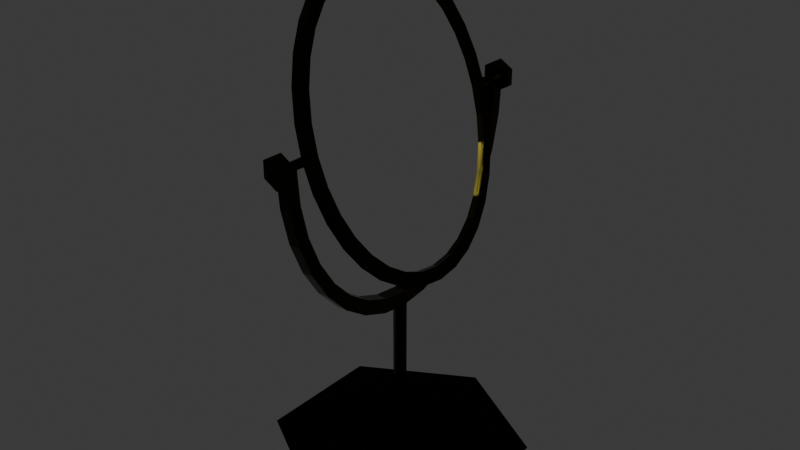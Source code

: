 # Source: mirror.blend  (saved by Blender 4.4.30; exported with 4.5.12 LTS)
import bpy
from mathutils import Matrix  # noqa: F401  (used for matrix-valued properties, if any)

bpy.ops.wm.read_factory_settings(use_empty=True)
scene = bpy.context.scene
scene.name = 'Scene'

# ---- collections
col_collection = bpy.data.collections.new('Collection'); scene.collection.children.link(col_collection)

# ---- materials (node trees are filled in below, after node groups)
mat_face = bpy.data.materials.new('Face')
mat_mirror = bpy.data.materials.new('Mirror')
mat_material_001 = bpy.data.materials.new('Material.001')

# ---- material node trees
mat_face.use_nodes = True; mat_face.node_tree.nodes.clear()
_N = mat_face.node_tree.nodes; _L = mat_face.node_tree.links
n0 = _N.new('ShaderNodeBsdfPrincipled'); n0.name = 'Principled BSDF'; n0.location = (10, 300)
n0.inputs[0].default_value = (0.02122, 0.01681, 0.002428, 1.0)
n0.inputs[1].default_value = 1.0
n0.inputs[2].default_value = 0.2
n1 = _N.new('ShaderNodeOutputMaterial'); n1.name = 'Material Output'; n1.location = (300, 300)
_L.new(n0.outputs[0], n1.inputs[0])
n1.is_active_output = True
mat_mirror.use_nodes = True; mat_mirror.node_tree.nodes.clear()
_N = mat_mirror.node_tree.nodes; _L = mat_mirror.node_tree.links
n0 = _N.new('ShaderNodeBsdfPrincipled'); n0.name = 'Principled BSDF'; n0.location = (10, 300)
n0.inputs[0].default_value = (1.0, 1.0, 1.0, 1.0)
n0.inputs[1].default_value = 1.0
n0.inputs[2].default_value = 0.0
n1 = _N.new('ShaderNodeOutputMaterial'); n1.name = 'Material Output'; n1.location = (300, 300)
_L.new(n0.outputs[0], n1.inputs[0])
n1.is_active_output = True
mat_material_001.use_nodes = True; mat_material_001.node_tree.nodes.clear()
_N = mat_material_001.node_tree.nodes; _L = mat_material_001.node_tree.links
n0 = _N.new('ShaderNodeBsdfPrincipled'); n0.name = 'Principled BSDF'; n0.location = (10, 300)
n0.inputs[0].default_value = (0.02122, 0.01681, 0.002428, 1.0)
n0.inputs[1].default_value = 1.0
n0.inputs[2].default_value = 0.2
n1 = _N.new('ShaderNodeOutputMaterial'); n1.name = 'Material Output'; n1.location = (300, 300)
_L.new(n0.outputs[0], n1.inputs[0])
n1.is_active_output = True

# ---- world
world_world = bpy.data.worlds.new('World'); scene.world = world_world
world_world.use_nodes = True; world_world.node_tree.nodes.clear()
_N = world_world.node_tree.nodes; _L = world_world.node_tree.links
n0 = _N.new('ShaderNodeOutputWorld'); n0.name = 'World Output'; n0.location = (300, 300)
n1 = _N.new('ShaderNodeBackground'); n1.name = 'Background'; n1.location = (10, 300)
n1.inputs[0].default_value = (0.05088, 0.05088, 0.05088, 1.0)
_L.new(n1.outputs[0], n0.inputs[0])
n0.is_active_output = True
world_world.color = (0.05088, 0.05088, 0.05088)
world_world.sun_shadow_jitter_overblur = 0.0

# ---- meshes
me_cylinder_001 = bpy.data.meshes.new('Cylinder.001')
me_cylinder_001.from_pydata([(0.03, 0.7392, 0.009171), (0.08405, 0.725, -0.1676), (0.136, 0.683, -0.3376), (0.1839, 0.6146, -0.4943), (0.2259, 0.5227, -0.6316), (0.2604, 0.4107, -0.7443), (0.286, 0.2829, -0.828), (0.3017, 0.1442, -0.8796), (0.307, 0.0, -0.897), (-0.247, 0.0, 0.9153), (-0.2417, 0.1442, 0.8979), (-0.226, 0.2829, 0.8464), (-0.2004, 0.4107, 0.7626), (-0.1659, 0.5227, 0.6499), (-0.1239, 0.6146, 0.5126), (-0.07602, 0.683, 0.356), (-0.02405, 0.725, 0.186), (-0.09748, 0.683, 0.3494), (-0.1454, 0.6146, 0.5061), (-0.2474, 0.2829, 0.8398), (-0.2685, 0.0, 0.9088), (0.2803, 0.1442, -0.8862), (0.2645, 0.2829, -0.8346), (0.1625, 0.6146, -0.5008), (0.1146, 0.683, -0.3442), (-0.04551, 0.725, 0.1794), (-0.1874, 0.5227, 0.6434), (-0.2218, 0.4107, 0.7561), (-0.2632, 0.1442, 0.8914), (0.2856, 0.0, -0.9036), (0.2389, 0.4107, -0.7508), (0.2044, 0.5227, -0.6382), (0.008544, 0.7392, 0.002612), (0.06259, 0.725, -0.1742), (-0.03, 0.8112, -0.009171), (0.02931, 0.7956, -0.2032), (0.08931, 0.7956, -0.1848), (0.03, 0.8112, 0.009171), (0.08634, 0.7494, -0.3897), (0.1463, 0.7494, -0.3714), (0.1389, 0.6745, -0.5616), (0.1989, 0.6745, -0.5433), (0.185, 0.5736, -0.7123), (0.245, 0.5736, -0.6939), (0.2228, 0.4507, -0.8359), (0.2828, 0.4507, -0.8176), (0.2509, 0.3104, -0.9278), (0.3109, 0.3104, -0.9095), (0.2682, 0.1582, -0.9844), (0.3282, 0.1582, -0.9661), (0.274, 0.0, -1.004), (0.334, 0.0, -0.9852), (-0.334, 0.0, 0.9852), (-0.274, 0.0, 1.004), (-0.3282, 0.1582, 0.9661), (-0.2682, 0.1582, 0.9844), (-0.3109, 0.3104, 0.9095), (-0.2509, 0.3104, 0.9278), (-0.2828, 0.4507, 0.8176), (-0.2228, 0.4507, 0.8359), (-0.245, 0.5736, 0.6939), (-0.185, 0.5736, 0.7123), (-0.1989, 0.6745, 0.5433), (-0.1389, 0.6745, 0.5616), (-0.1463, 0.7494, 0.3714), (-0.08634, 0.7494, 0.3897), (-0.08931, 0.7956, 0.1848), (-0.02931, 0.7956, 0.2032), (0.2228, 0.4507, -0.8359), (0.185, 0.5736, -0.7123), (0.2828, 0.4507, -0.8176), (0.245, 0.5736, -0.6939), (0.185, 0.5736, -0.7123), (0.245, 0.5736, -0.6939), (0.1389, 0.6745, -0.5616), (0.1989, 0.6745, -0.5433), (0.02753, 0.9946, -0.01413), (0.02753, 0.7788, -0.01413), (0.009472, 0.9946, -0.02946), (0.009472, 0.7788, -0.02946), (-0.01413, 0.9946, -0.02753), (-0.01413, 0.7788, -0.02753), (0.03, -0.7392, 0.009171), (0.08405, -0.725, -0.1676), (0.136, -0.683, -0.3376), (0.1839, -0.6146, -0.4943), (0.2259, -0.5227, -0.6316), (0.2604, -0.4107, -0.7443), (0.286, -0.2829, -0.828), (0.3017, -0.1442, -0.8796), (-0.2417, -0.1442, 0.8979), (-0.226, -0.2829, 0.8464), (-0.2004, -0.4107, 0.7626), (-0.1659, -0.5227, 0.6499), (-0.1239, -0.6146, 0.5126), (-0.07602, -0.683, 0.356), (-0.02405, -0.725, 0.186), (-0.09748, -0.683, 0.3494), (-0.1454, -0.6146, 0.5061), (-0.2474, -0.2829, 0.8398), (0.2803, -0.1442, -0.8862), (0.2645, -0.2829, -0.8346), (0.1625, -0.6146, -0.5008), (0.1146, -0.683, -0.3442), (-0.04551, -0.725, 0.1794), (-0.1874, -0.5227, 0.6434), (-0.2218, -0.4107, 0.7561), (-0.2632, -0.1442, 0.8914), (0.2389, -0.4107, -0.7508), (0.2044, -0.5227, -0.6382), (0.008544, -0.7392, 0.002612), (0.06259, -0.725, -0.1742), (-0.03, -0.8112, -0.009171), (0.02931, -0.7956, -0.2032), (0.08931, -0.7956, -0.1848), (0.03, -0.8112, 0.009171), (0.08634, -0.7494, -0.3897), (0.1463, -0.7494, -0.3714), (0.1389, -0.6745, -0.5616), (0.1989, -0.6745, -0.5433), (0.185, -0.5736, -0.7123), (0.245, -0.5736, -0.6939), (0.2228, -0.4507, -0.8359), (0.2828, -0.4507, -0.8176), (0.2509, -0.3104, -0.9278), (0.3109, -0.3104, -0.9095), (0.2682, -0.1582, -0.9844), (0.3282, -0.1582, -0.9661), (-0.3282, -0.1582, 0.9661), (-0.2682, -0.1582, 0.9844), (-0.3109, -0.3104, 0.9095), (-0.2509, -0.3104, 0.9278), (-0.2828, -0.4507, 0.8176), (-0.2228, -0.4507, 0.8359), (-0.245, -0.5736, 0.6939), (-0.185, -0.5736, 0.7123), (-0.1989, -0.6745, 0.5433), (-0.1389, -0.6745, 0.5616), (-0.1463, -0.7494, 0.3714), (-0.08634, -0.7494, 0.3897), (-0.08931, -0.7956, 0.1848), (-0.02931, -0.7956, 0.2032), (0.2228, -0.4507, -0.8359), (0.185, -0.5736, -0.7123), (0.2828, -0.4507, -0.8176), (0.245, -0.5736, -0.6939), (0.185, -0.5736, -0.7123), (0.245, -0.5736, -0.6939), (0.1389, -0.6745, -0.5616), (0.1989, -0.6745, -0.5433), (0.02753, -0.9946, -0.01413), (0.02753, -0.7788, -0.01413), (0.009472, -0.9946, -0.02946), (0.009472, -0.7788, -0.02946), (-0.01413, -0.9946, -0.02753), (-0.01413, -0.7788, -0.02753)], [], [(14, 13, 26, 18), (12, 11, 19, 27), (11, 10, 28, 19), (1, 0, 32, 33), (5, 4, 31, 30), (13, 12, 27, 26), (0, 16, 25, 32), (3, 2, 24, 23), (16, 15, 17, 25), (2, 1, 33, 24), (8, 7, 21, 29), (15, 14, 18, 17), (0, 1, 36, 37), (1, 2, 39, 36), (2, 3, 41, 39), (3, 4, 43, 41), (4, 5, 70, 43), (5, 6, 47, 70), (6, 7, 49, 47), (7, 8, 51, 49), (9, 10, 55, 53), (10, 11, 57, 55), (69, 44, 45, 71), (11, 12, 59, 57), (68, 46, 47, 70), (12, 13, 61, 59), (46, 48, 49, 47), (13, 14, 63, 61), (48, 50, 51, 49), (14, 15, 65, 63), (34, 66, 64, 62, 60, 58, 56, 54, 52, 50, 48, 46, 68, 42, 40, 38, 35), (15, 16, 67, 65), (16, 0, 37, 67), (7, 6, 22, 21), (44, 69, 42, 68), (71, 45, 70, 43), (45, 44, 68, 70), (69, 71, 43, 42), (72, 74, 75, 73), (72, 73, 71, 69), (74, 72, 69, 40), (75, 74, 40, 41), (73, 75, 41, 71), (39, 38, 74, 75), (35, 38, 39, 36), (34, 35, 36, 37), (66, 34, 37, 67), (64, 66, 67, 65), (62, 64, 65, 63), (60, 62, 63, 61), (58, 60, 61, 59), (56, 58, 59, 57), (54, 56, 57, 55), (52, 54, 55, 53), (6, 5, 30, 22), (4, 3, 23, 31), (10, 9, 20, 28), (76, 77, 79, 78), (78, 79, 81, 80), (94, 98, 105, 93), (92, 106, 99, 91), (91, 99, 107, 90), (83, 111, 110, 82), (87, 108, 109, 86), (93, 105, 106, 92), (82, 110, 104, 96), (85, 102, 103, 84), (96, 104, 97, 95), (84, 103, 111, 83), (8, 29, 100, 89), (95, 97, 98, 94), (82, 115, 114, 83), (83, 114, 117, 84), (84, 117, 119, 85), (85, 119, 121, 86), (86, 121, 144, 87), (87, 144, 125, 88), (88, 125, 127, 89), (89, 127, 51, 8), (9, 53, 129, 90), (90, 129, 131, 91), (143, 145, 123, 122), (91, 131, 133, 92), (142, 144, 125, 124), (92, 133, 135, 93), (124, 125, 127, 126), (93, 135, 137, 94), (126, 127, 51, 50), (94, 137, 139, 95), (112, 113, 116, 118, 120, 142, 124, 126, 50, 52, 128, 130, 132, 134, 136, 138, 140), (95, 139, 141, 96), (96, 141, 115, 82), (89, 100, 101, 88), (122, 142, 120, 143), (145, 121, 144, 123), (123, 144, 142, 122), (143, 120, 121, 145), (146, 147, 149, 148), (146, 143, 145, 147), (148, 118, 143, 146), (149, 119, 118, 148), (147, 145, 119, 149), (117, 149, 148, 116), (113, 114, 117, 116), (112, 115, 114, 113), (140, 141, 115, 112), (138, 139, 141, 140), (136, 137, 139, 138), (134, 135, 137, 136), (132, 133, 135, 134), (130, 131, 133, 132), (128, 129, 131, 130), (52, 53, 129, 128), (88, 101, 108, 87), (86, 109, 102, 85), (90, 107, 20, 9), (150, 152, 153, 151), (152, 154, 155, 153), (111, 103, 102, 109, 108, 101, 100, 29, 21, 22, 30, 31, 23, 24, 33, 32, 25, 17, 18, 26, 27, 19, 28, 20, 107, 99, 106, 105, 98, 97, 104, 110)])
me_cylinder_001.polygons.foreach_set('material_index', [0, 0, 0, 0, 0, 0, 0, 0, 0, 0, 0, 0, 0, 0, 0, 0, 0, 0, 0, 0, 0, 0, 0, 0, 0, 0, 0, 0, 0, 0, 0, 0, 0, 0, 0, 0, 0, 0, 0, 0, 0, 0, 0, 0, 0, 0, 0, 0, 0, 0, 0, 0, 0, 0, 0, 0, 0, 0, 0, 0, 0, 0, 0, 0, 0, 0, 0, 0, 0, 0, 0, 0, 0, 0, 0, 0, 0, 0, 0, 0, 0, 0, 0, 0, 0, 0, 0, 0, 0, 0, 0, 0, 0, 0, 0, 0, 0, 0, 0, 0, 0, 0, 0, 0, 0, 0, 0, 0, 0, 0, 0, 0, 0, 0, 0, 0, 0, 0, 1])
_uv = me_cylinder_001.uv_layers.new(name='UVMap')
_uv.uv.foreach_set('vector', [0.4522, 0.5535, 0.4522, 0.5232, 0.4579, 0.5232, 0.4579, 0.5535, 0.4435, 0.7587, 0.4452, 0.7265, 0.4508, 0.7265, 0.4491, 0.7587, 0.4452, 0.7265, 0.4462, 0.6915, 0.4518, 0.6915, 0.4508, 0.7265, 0.4522, 0.7226, 0.4522, 0.6763, 0.4579, 0.6763, 0.4579, 0.7226, 0.4522, 0.8884, 0.4522, 0.8532, 0.4579, 0.8532, 0.4579, 0.8884, 0.4412, 0.787, 0.4435, 0.7587, 0.4491, 0.7587, 0.4468, 0.787, 0.4522, 0.6763, 0.4522, 0.6315, 0.4579, 0.6315, 0.4579, 0.6763, 0.4522, 0.8128, 0.4522, 0.7687, 0.4579, 0.7687, 0.4579, 0.8128, 0.4522, 0.6315, 0.4522, 0.5901, 0.4579, 0.5901, 0.4579, 0.6315, 0.4522, 0.7687, 0.4522, 0.7226, 0.4579, 0.7226, 0.4579, 0.7687, 0.4635, 0.6309, 0.4635, 0.5942, 0.4692, 0.5942, 0.4692, 0.6309, 0.4522, 0.5901, 0.4522, 0.5535, 0.4579, 0.5535, 0.4579, 0.5901, 0.0181, 0.2473, 0.0181, 0.2941, 1.829e-08, 0.2973, 1.807e-08, 0.2459, 0.0181, 0.2941, 0.02524, 0.3396, 0.007843, 0.3472, 1.829e-08, 0.2973, 0.02524, 0.3396, 0.03926, 0.3822, 0.02323, 0.3939, 0.007843, 0.3472, 0.03926, 0.3822, 0.05962, 0.4201, 0.04556, 0.4355, 0.02323, 0.3939, 0.05962, 0.4201, 0.08552, 0.4519, 0.07399, 0.4704, 0.04556, 0.4355, 0.08552, 0.4519, 0.116, 0.4764, 0.1074, 0.4973, 0.07399, 0.4704, 0.116, 0.4764, 0.1498, 0.4926, 0.1446, 0.5151, 0.1074, 0.4973, 0.1498, 0.4926, 0.1858, 0.5, 0.184, 0.5232, 0.1446, 0.5151, 0.2224, 0.0232, 0.1858, 0.02499, 0.184, 0.001968, 0.2242, 1.38e-08, 0.1858, 0.02499, 0.1498, 0.03588, 0.1446, 0.01391, 0.184, 0.001968, 0.485, 0.5232, 0.485, 0.5618, 0.4692, 0.5618, 0.4692, 0.5232, 0.1498, 0.03588, 0.116, 0.05544, 0.1074, 0.03538, 0.1446, 0.01391, 0.4412, 0.5232, 0.4412, 0.5612, 0.4253, 0.5612, 0.4253, 0.5232, 0.116, 0.05544, 0.08552, 0.08292, 0.07399, 0.06553, 0.1074, 0.03538, 0.4412, 0.5612, 0.4412, 0.6012, 0.4253, 0.6012, 0.4253, 0.5612, 0.08552, 0.08292, 0.05962, 0.1173, 0.04556, 0.1032, 0.07399, 0.06553, 0.4412, 0.6012, 0.4412, 0.6414, 0.4253, 0.6414, 0.4253, 0.6012, 0.05962, 0.1173, 0.03926, 0.1572, 0.02323, 0.147, 0.04556, 0.1032, 0.4082, 0.2459, 0.416, 0.1952, 0.4314, 0.147, 0.4537, 0.1032, 0.4821, 0.06553, 0.5156, 0.03538, 0.5527, 0.01391, 0.5921, 0.001968, 0.6323, 3.626e-08, 0.5921, 0.5232, 0.5527, 0.5151, 0.5156, 0.4973, 0.4821, 0.4704, 0.4537, 0.4355, 0.4314, 0.3939, 0.416, 0.3472, 0.4082, 0.2973, 0.03926, 0.1572, 0.02524, 0.2011, 0.007843, 0.1952, 0.02323, 0.147, 0.02524, 0.2011, 0.0181, 0.2473, 1.807e-08, 0.2459, 0.007843, 0.1952, 0.4635, 0.5942, 0.4635, 0.5579, 0.4692, 0.5579, 0.4692, 0.5942, 0.5545, 0.5232, 0.5545, 0.5232, 0.5545, 0.5232, 0.5545, 0.5232, 0.5545, 0.5232, 0.5545, 0.5232, 0.5545, 0.5232, 0.5545, 0.5232, 0.5545, 0.5232, 0.5545, 0.5232, 0.5545, 0.5232, 0.5545, 0.5232, 0.5545, 0.5232, 0.5545, 0.5232, 0.5545, 0.5232, 0.5545, 0.5232, 0.5228, 0.5564, 0.5228, 0.5232, 0.5387, 0.5232, 0.5387, 0.5564, 0.5545, 0.5232, 0.5545, 0.5232, 0.5545, 0.5232, 0.5545, 0.5232, 0.5545, 0.5232, 0.5545, 0.5232, 0.5545, 0.5232, 0.5545, 0.5232, 0.5545, 0.5232, 0.5545, 0.5232, 0.5545, 0.5232, 0.5545, 0.5232, 0.5545, 0.5232, 0.5545, 0.5232, 0.5545, 0.5232, 0.5545, 0.5232, 0.3937, 0.7926, 0.4095, 0.7926, 0.4095, 0.841, 0.3937, 0.841, 0.4095, 0.742, 0.4095, 0.7926, 0.3937, 0.7926, 0.3937, 0.742, 0.4095, 0.6912, 0.4095, 0.742, 0.3937, 0.742, 0.3937, 0.6912, 0.4095, 0.6421, 0.4095, 0.6912, 0.3937, 0.6912, 0.3937, 0.6421, 0.4095, 0.5966, 0.4095, 0.6421, 0.3937, 0.6421, 0.3937, 0.5966, 0.4095, 0.5564, 0.4095, 0.5966, 0.3937, 0.5966, 0.3937, 0.5564, 0.4095, 0.5232, 0.4095, 0.5564, 0.3937, 0.5564, 0.3937, 0.5232, 0.3903, 0.7816, 0.3877, 0.8127, 0.372, 0.8127, 0.3745, 0.7816, 0.3921, 0.7463, 0.3903, 0.7816, 0.3745, 0.7816, 0.3763, 0.7463, 0.3933, 0.7079, 0.3921, 0.7463, 0.3763, 0.7463, 0.3775, 0.7079, 0.3937, 0.6679, 0.3933, 0.7079, 0.3775, 0.7079, 0.3779, 0.6679, 0.4635, 0.5579, 0.4635, 0.5232, 0.4692, 0.5232, 0.4692, 0.5579, 0.4522, 0.8532, 0.4522, 0.8128, 0.4579, 0.8128, 0.4579, 0.8532, 0.4462, 0.6915, 0.4466, 0.6551, 0.4522, 0.6551, 0.4518, 0.6915, 0.5008, 0.5777, 0.5008, 0.5232, 0.5061, 0.5232, 0.5061, 0.5777, 0.5061, 0.5777, 0.5061, 0.5232, 0.5118, 0.5232, 0.5118, 0.5777, 0.4635, 0.5535, 0.4579, 0.5535, 0.4579, 0.5232, 0.4635, 0.5232, 0.4435, 0.5515, 0.4491, 0.5515, 0.4508, 0.5837, 0.4452, 0.5837, 0.4452, 0.5837, 0.4508, 0.5837, 0.4518, 0.6187, 0.4462, 0.6187, 0.4635, 0.7226, 0.4579, 0.7226, 0.4579, 0.6763, 0.4635, 0.6763, 0.4635, 0.8884, 0.4579, 0.8884, 0.4579, 0.8532, 0.4635, 0.8532, 0.4412, 0.5232, 0.4468, 0.5232, 0.4491, 0.5515, 0.4435, 0.5515, 0.4635, 0.6763, 0.4579, 0.6763, 0.4579, 0.6315, 0.4635, 0.6315, 0.4635, 0.8128, 0.4579, 0.8128, 0.4579, 0.7687, 0.4635, 0.7687, 0.4635, 0.6315, 0.4579, 0.6315, 0.4579, 0.5901, 0.4635, 0.5901, 0.4635, 0.7687, 0.4579, 0.7687, 0.4579, 0.7226, 0.4635, 0.7226, 0.4635, 0.6309, 0.4692, 0.6309, 0.4692, 0.6665, 0.4635, 0.6665, 0.4635, 0.5901, 0.4579, 0.5901, 0.4579, 0.5535, 0.4635, 0.5535, 0.3901, 0.2759, 0.4082, 0.2773, 0.4003, 0.328, 0.3829, 0.3221, 0.3829, 0.3221, 0.4003, 0.328, 0.3849, 0.3762, 0.3689, 0.366, 0.3689, 0.366, 0.3849, 0.3762, 0.3626, 0.42, 0.3485, 0.4059, 0.3485, 0.4059, 0.3626, 0.42, 0.3342, 0.4577, 0.3226, 0.4403, 0.3226, 0.4403, 0.3342, 0.4577, 0.3007, 0.4878, 0.2922, 0.4678, 0.2922, 0.4678, 0.3007, 0.4878, 0.2636, 0.5093, 0.2583, 0.4873, 0.2583, 0.4873, 0.2636, 0.5093, 0.2242, 0.5212, 0.2224, 0.4982, 0.2224, 0.4982, 0.2242, 0.5212, 0.184, 0.5232, 0.1858, 0.5, 0.2224, 0.0232, 0.2242, 1.38e-08, 0.2636, 0.008086, 0.2583, 0.03057, 0.2583, 0.03057, 0.2636, 0.008086, 0.3007, 0.02591, 0.2922, 0.04681, 0.485, 0.5232, 0.5008, 0.5232, 0.5008, 0.5618, 0.485, 0.5618, 0.2922, 0.04681, 0.3007, 0.02591, 0.3342, 0.0528, 0.3226, 0.07131, 0.4412, 0.749, 0.4253, 0.749, 0.4253, 0.7168, 0.4412, 0.7168, 0.3226, 0.07131, 0.3342, 0.0528, 0.3626, 0.08771, 0.3485, 0.1031, 0.4412, 0.7168, 0.4253, 0.7168, 0.4253, 0.6804, 0.4412, 0.6804, 0.3485, 0.1031, 0.3626, 0.08771, 0.3849, 0.1293, 0.3689, 0.141, 0.4412, 0.6804, 0.4253, 0.6804, 0.4253, 0.6414, 0.4412, 0.6414, 0.3689, 0.141, 0.3849, 0.1293, 0.4003, 0.176, 0.3829, 0.1836, 0.8163, 0.2773, 0.8085, 0.328, 0.7931, 0.3762, 0.7708, 0.42, 0.7423, 0.4577, 0.7089, 0.4878, 0.6718, 0.5093, 0.6323, 0.5212, 0.5921, 0.5232, 0.6323, 3.626e-08, 0.6718, 0.008086, 0.7089, 0.02591, 0.7423, 0.0528, 0.7708, 0.08771, 0.7931, 0.1293, 0.8085, 0.176, 0.8163, 0.2259, 0.3829, 0.1836, 0.4003, 0.176, 0.4082, 0.2259, 0.3901, 0.2291, 0.3901, 0.2291, 0.4082, 0.2259, 0.4082, 0.2773, 0.3901, 0.2759, 0.4635, 0.6665, 0.4692, 0.6665, 0.4692, 0.6996, 0.4635, 0.6996, 0.5545, 0.5232, 0.5545, 0.5232, 0.5545, 0.5232, 0.5545, 0.5232, 0.5545, 0.5232, 0.5545, 0.5232, 0.5545, 0.5232, 0.5545, 0.5232, 0.5545, 0.5232, 0.5545, 0.5232, 0.5545, 0.5232, 0.5545, 0.5232, 0.5545, 0.5232, 0.5545, 0.5232, 0.5545, 0.5232, 0.5545, 0.5232, 0.5545, 0.5564, 0.5387, 0.5564, 0.5387, 0.5232, 0.5545, 0.5232, 0.5545, 0.5232, 0.5545, 0.5232, 0.5545, 0.5232, 0.5545, 0.5232, 0.5545, 0.5232, 0.5545, 0.5232, 0.5545, 0.5232, 0.5545, 0.5232, 0.5545, 0.5232, 0.5545, 0.5232, 0.5545, 0.5232, 0.5545, 0.5232, 0.5545, 0.5232, 0.5545, 0.5232, 0.5545, 0.5232, 0.5545, 0.5232, 0.4253, 0.7926, 0.4253, 0.841, 0.4095, 0.841, 0.4095, 0.7926, 0.4095, 0.742, 0.4253, 0.742, 0.4253, 0.7926, 0.4095, 0.7926, 0.4095, 0.6912, 0.4253, 0.6912, 0.4253, 0.742, 0.4095, 0.742, 0.4095, 0.6421, 0.4253, 0.6421, 0.4253, 0.6912, 0.4095, 0.6912, 0.4095, 0.5966, 0.4253, 0.5966, 0.4253, 0.6421, 0.4095, 0.6421, 0.4095, 0.5564, 0.4253, 0.5564, 0.4253, 0.5966, 0.4095, 0.5966, 0.4095, 0.5232, 0.4253, 0.5232, 0.4253, 0.5564, 0.4095, 0.5564, 0.3903, 0.5542, 0.3745, 0.5542, 0.372, 0.5232, 0.3877, 0.5232, 0.3921, 0.5896, 0.3763, 0.5896, 0.3745, 0.5542, 0.3903, 0.5542, 0.3933, 0.628, 0.3775, 0.628, 0.3763, 0.5896, 0.3921, 0.5896, 0.3937, 0.6679, 0.3779, 0.6679, 0.3775, 0.628, 0.3933, 0.628, 0.4635, 0.6996, 0.4692, 0.6996, 0.4692, 0.729, 0.4635, 0.729, 0.4635, 0.8532, 0.4579, 0.8532, 0.4579, 0.8128, 0.4635, 0.8128, 0.4462, 0.6187, 0.4518, 0.6187, 0.4522, 0.6551, 0.4466, 0.6551, 0.5118, 0.5232, 0.5171, 0.5232, 0.5171, 0.5777, 0.5118, 0.5777, 0.5171, 0.5232, 0.5228, 0.5232, 0.5228, 0.5777, 0.5171, 0.5777, 0.6144, 0.7019, 0.624, 0.6568, 0.6404, 0.6151, 0.6628, 0.5784, 0.6904, 0.548, 0.7221, 0.5252, 0.7568, 0.5109, 0.7931, 0.5055, 0.8296, 0.5093, 0.8649, 0.5221, 0.8976, 0.5435, 0.9265, 0.5726, 0.9505, 0.6084, 0.9686, 0.6493, 0.9802, 0.6939, 0.9848, 0.7405, 0.9822, 0.7872, 0.9726, 0.8323, 0.9563, 0.874, 0.9338, 0.9107, 0.9062, 0.9411, 0.8745, 0.9638, 0.8398, 0.9782, 0.8035, 0.9836, 0.767, 0.9798, 0.7317, 0.9669, 0.699, 0.9456, 0.6701, 0.9164, 0.6461, 0.8807, 0.628, 0.8398, 0.6164, 0.7952, 0.6118, 0.7486])
me_cylinder_001.materials.append(mat_face)
me_cylinder_001.materials.append(mat_mirror)
me_cylinder_001.update()
me_cylinder_002 = bpy.data.meshes.new('Cylinder.002')
me_cylinder_002.from_pydata([(0.0001738, 1.0, -1.36), (0.1951, 0.9808, -1.367), (0.1951, 0.9808, 1.306), (-0.0001738, 1.0, 1.299), (0.3827, 0.9239, -1.367), (0.3827, 0.9239, 1.306), (0.5556, 0.8315, -1.367), (0.5556, 0.8315, 1.306), (0.7071, 0.7071, -1.367), (0.7071, 0.7071, 1.306), (0.8315, 0.5556, -1.367), (0.8315, 0.5556, 1.306), (0.9239, 0.3827, -1.367), (0.9239, 0.3827, 1.306), (0.9808, 0.1951, -1.367), (0.9808, 0.1951, 1.306), (1.0, 0.0, -1.367), (1.0, 0.0, 1.306), (3.927e-10, 0.9201, -1.367), (0.1795, 0.9024, -1.367), (0.1795, 0.9024, 1.306), (-3.269e-10, 0.9201, 1.306), (0.3521, 0.85, -1.367), (0.3521, 0.85, 1.306), (0.5112, 0.765, -1.367), (0.5112, 0.765, 1.306), (0.6506, 0.6506, -1.367), (0.6506, 0.6506, 1.306), (0.765, 0.5112, -1.367), (0.765, 0.5112, 1.306), (0.85, 0.3521, -1.367), (0.85, 0.3521, 1.306), (0.9024, 0.1795, -1.367), (0.9024, 0.1795, 1.306), (0.9201, 0.0, -1.367), (0.9201, 0.0, 1.306), (-0.02414, 1.001, -0.0142), (-0.02414, 0.7788, -0.0142), (-0.01731, 1.001, 0.6874), (-0.01731, 0.7788, 0.6874), (-0.0003476, 0.7788, 0.9863), (0.01682, 0.9946, 0.7075), (0.01682, 0.7788, 0.7075), (0.02414, 0.9946, 0.0142), (0.02414, 0.7788, 0.0142), (0.01731, 0.9946, -0.6874), (0.01731, 0.7788, -0.6874), (0.0003475, 0.7788, -0.9863), (-0.01682, 1.001, -0.7075), (-0.01682, 0.7788, -0.7075), (0.9398, -0.0223, -1.231), (1.9, -0.0223, -1.231), (1.831, 0.4417, -24.39), (1.831, -0.4417, 24.39), (1.831, -0.4417, -24.39), (1.831, -0.8834, -1.604e-06), (0.9398, 0.0223, -1.231), (1.9, 0.0223, -1.231), (0.9398, -0.04459, 2.824e-06), (0.9843, 0.0, -0.9902), (1.9, -0.04459, 4.539e-06), (1.831, 0.8834, -1.604e-06), (0.9398, -0.0223, 1.231), (1.9, -0.0223, 1.231), (0.9398, 0.0223, 1.231), (1.9, 0.0223, 1.231), (0.9398, 0.04459, 2.824e-06), (1.9, 0.04459, 4.539e-06), (-0.08464, 1.038, -7.231e-08), (-0.08464, 0.9926, -7.231e-08), (-0.04232, 1.038, 2.996), (-0.04232, 0.9926, 2.996), (0.04232, 1.038, 2.996), (0.04232, 0.9926, 2.996), (0.08464, 1.038, 2.301e-07), (0.08464, 0.9926, 2.301e-07), (0.04232, 1.038, -2.996), (0.04232, 0.9926, -2.996), (-0.04232, 1.038, -2.996), (-0.04232, 0.9926, -2.996), (1.831, 0.4417, 24.39), (0.0001738, -1.0, -1.36), (0.1951, -0.9808, -1.367), (0.1951, -0.9808, 1.306), (-0.0001738, -1.0, 1.299), (0.3827, -0.9239, -1.367), (0.3827, -0.9239, 1.306), (0.5556, -0.8315, -1.367), (0.5556, -0.8315, 1.306), (0.7071, -0.7071, -1.367), (0.7071, -0.7071, 1.306), (0.8315, -0.5556, -1.367), (0.8315, -0.5556, 1.306), (0.9239, -0.3827, -1.367), (0.9239, -0.3827, 1.306), (0.9808, -0.1951, -1.367), (0.9808, -0.1951, 1.306), (3.927e-10, -0.9201, -1.367), (0.1795, -0.9024, -1.367), (0.1795, -0.9024, 1.306), (-3.269e-10, -0.9201, 1.306), (0.3521, -0.85, -1.367), (0.3521, -0.85, 1.306), (0.5112, -0.765, -1.367), (0.5112, -0.765, 1.306), (0.6506, -0.6506, -1.367), (0.6506, -0.6506, 1.306), (0.765, -0.5112, -1.367), (0.765, -0.5112, 1.306), (0.85, -0.3521, -1.367), (0.85, -0.3521, 1.306), (0.9024, -0.1795, -1.367), (0.9024, -0.1795, 1.306), (-0.02414, -1.001, -0.0142), (-0.02414, -0.7788, -0.0142), (-0.01731, -1.001, 0.6874), (-0.01731, -0.7788, 0.6874), (-0.0003476, -0.7788, 0.9863), (0.01682, -0.9946, 0.7075), (0.01682, -0.7788, 0.7075), (0.02414, -0.9946, 0.0142), (0.02414, -0.7788, 0.0142), (0.01731, -0.9946, -0.6874), (0.01731, -0.7788, -0.6874), (0.0003475, -0.7788, -0.9863), (-0.01682, -1.001, -0.7075), (-0.01682, -0.7788, -0.7075), (1.017, 0.0223, -1.231), (1.9, 0.0223, -1.231), (1.831, -0.4417, -24.39), (1.831, 0.4417, 24.39), (1.831, 0.4417, -24.39), (1.831, 0.8834, -1.604e-06), (1.017, -0.0223, -1.231), (1.9, -0.0223, -1.231), (1.017, 0.04459, 2.962e-06), (1.9, 0.04459, 4.539e-06), (1.831, -0.8834, -1.604e-06), (1.017, 0.0223, 1.231), (1.9, 0.0223, 1.231), (1.017, -0.0223, 1.231), (1.9, -0.0223, 1.231), (1.017, -0.04459, 2.962e-06), (1.9, -0.04459, 4.539e-06), (-0.08464, -1.038, -7.231e-08), (-0.08464, -0.9926, -7.231e-08), (-0.04232, -1.038, 2.996), (-0.04232, -0.9926, 2.996), (0.04232, -1.038, 2.996), (0.04232, -0.9926, 2.996), (0.08464, -1.038, 2.301e-07), (0.08464, -0.9926, 2.301e-07), (0.04232, -1.038, -2.996), (0.04232, -0.9926, -2.996), (-0.04232, -1.038, -2.996), (-0.04232, -0.9926, -2.996), (1.831, -0.4417, 24.39)], [], [(0, 3, 2, 1), (1, 2, 5, 4), (4, 5, 7, 6), (6, 7, 9, 8), (8, 9, 11, 10), (10, 11, 13, 12), (12, 13, 15, 14), (14, 15, 17, 16), (19, 18, 0, 1), (21, 20, 2, 3), (22, 19, 1, 4), (20, 23, 5, 2), (24, 22, 4, 6), (23, 25, 7, 5), (26, 24, 6, 8), (25, 27, 9, 7), (28, 26, 8, 10), (27, 29, 11, 9), (30, 28, 10, 12), (29, 31, 13, 11), (32, 30, 12, 14), (31, 33, 15, 13), (34, 32, 14, 16), (33, 35, 17, 15), (18, 19, 20, 21), (19, 22, 23, 20), (22, 24, 25, 23), (24, 26, 27, 25), (26, 28, 29, 27), (28, 30, 31, 29), (30, 32, 33, 31), (32, 34, 35, 33), (36, 37, 39, 38), (38, 39, 40, 3), (3, 40, 42, 41), (45, 46, 47, 0), (39, 37, 49, 47, 46, 44, 42, 40), (0, 47, 49, 48), (48, 49, 37, 36), (36, 38, 3, 41, 43, 45, 0, 48), (65, 64, 62, 63), (60, 51, 54, 55), (67, 66, 64, 65), (68, 69, 71, 70), (70, 71, 73, 72), (72, 73, 75, 74), (74, 75, 77, 76), (71, 69, 79, 77, 75, 73), (76, 77, 79, 78), (78, 79, 69, 68), (68, 70, 72, 74, 76, 78), (67, 65, 80, 61), (57, 67, 61, 52), (63, 62, 58, 60), (63, 60, 55, 53), (60, 58, 50, 51), (64, 66, 56, 50, 58, 62), (61, 80, 53, 55, 54, 52), (51, 50, 56, 57), (65, 63, 53, 80), (57, 56, 66, 67), (51, 57, 52, 54), (81, 82, 83, 84), (82, 85, 86, 83), (85, 87, 88, 86), (87, 89, 90, 88), (89, 91, 92, 90), (91, 93, 94, 92), (93, 95, 96, 94), (95, 16, 17, 96), (98, 82, 81, 97), (100, 84, 83, 99), (101, 85, 82, 98), (99, 83, 86, 102), (103, 87, 85, 101), (102, 86, 88, 104), (105, 89, 87, 103), (104, 88, 90, 106), (107, 91, 89, 105), (106, 90, 92, 108), (109, 93, 91, 107), (108, 92, 94, 110), (111, 95, 93, 109), (110, 94, 96, 112), (34, 16, 95, 111), (112, 96, 17, 35), (97, 100, 99, 98), (98, 99, 102, 101), (101, 102, 104, 103), (103, 104, 106, 105), (105, 106, 108, 107), (107, 108, 110, 109), (109, 110, 112, 111), (111, 112, 35, 34), (113, 115, 116, 114), (115, 84, 117, 116), (84, 118, 119, 117), (122, 81, 124, 123), (116, 117, 119, 121, 123, 124, 126, 114), (81, 125, 126, 124), (125, 113, 114, 126), (113, 125, 81, 122, 120, 118, 84, 115), (141, 139, 138, 140), (136, 132, 131, 128), (143, 141, 140, 142), (144, 146, 147, 145), (146, 148, 149, 147), (148, 150, 151, 149), (150, 152, 153, 151), (147, 149, 151, 153, 155, 145), (152, 154, 155, 153), (154, 144, 145, 155), (144, 154, 152, 150, 148, 146), (143, 137, 156, 141), (134, 129, 137, 143), (139, 136, 135, 138), (139, 130, 132, 136), (136, 128, 127, 135), (140, 138, 135, 127, 133, 142), (137, 129, 131, 132, 130, 156), (128, 134, 133, 127), (141, 156, 130, 139), (134, 143, 142, 133), (128, 131, 129, 134)])
_uv = me_cylinder_002.uv_layers.new(name='UVMap')
_uv.uv.foreach_set('vector', [1.0, 0.5, 1.0, 1.0, 0.9688, 1.0, 0.9688, 0.5, 0.9688, 0.5, 0.9688, 1.0, 0.9375, 1.0, 0.9375, 0.5, 0.9375, 0.5, 0.9375, 1.0, 0.9062, 1.0, 0.9062, 0.5, 0.9062, 0.5, 0.9062, 1.0, 0.875, 1.0, 0.875, 0.5, 0.875, 0.5, 0.875, 1.0, 0.8438, 1.0, 0.8438, 0.5, 0.8438, 0.5, 0.8438, 1.0, 0.8125, 1.0, 0.8125, 0.5, 0.8125, 0.5, 0.8125, 1.0, 0.7812, 1.0, 0.7812, 0.5, 0.7812, 0.5, 0.7812, 1.0, 0.75, 1.0, 0.75, 0.5, 0.7931, 0.4666, 0.75, 0.4708, 0.75, 0.49, 0.7968, 0.4854, 0.25, 0.4708, 0.2931, 0.4666, 0.2968, 0.4854, 0.25, 0.49, 0.8345, 0.454, 0.7931, 0.4666, 0.7968, 0.4854, 0.8418, 0.4717, 0.2931, 0.4666, 0.3345, 0.454, 0.3418, 0.4717, 0.2968, 0.4854, 0.8727, 0.4336, 0.8345, 0.454, 0.8418, 0.4717, 0.8833, 0.4496, 0.3345, 0.454, 0.3727, 0.4336, 0.3833, 0.4496, 0.3418, 0.4717, 0.9061, 0.4061, 0.8727, 0.4336, 0.8833, 0.4496, 0.9197, 0.4197, 0.3727, 0.4336, 0.4061, 0.4061, 0.4197, 0.4197, 0.3833, 0.4496, 0.9336, 0.3727, 0.9061, 0.4061, 0.9197, 0.4197, 0.9496, 0.3833, 0.4061, 0.4061, 0.4336, 0.3727, 0.4496, 0.3833, 0.4197, 0.4197, 0.954, 0.3345, 0.9336, 0.3727, 0.9496, 0.3833, 0.9717, 0.3418, 0.4336, 0.3727, 0.454, 0.3345, 0.4717, 0.3418, 0.4496, 0.3833, 0.9666, 0.2931, 0.954, 0.3345, 0.9717, 0.3418, 0.9854, 0.2968, 0.454, 0.3345, 0.4666, 0.2931, 0.4854, 0.2968, 0.4717, 0.3418, 0.9708, 0.25, 0.9666, 0.2931, 0.9854, 0.2968, 0.99, 0.25, 0.4666, 0.2931, 0.4708, 0.25, 0.49, 0.25, 0.4854, 0.2968, 0.75, 0.4708, 0.7931, 0.4666, 0.2931, 0.4666, 0.25, 0.4708, 0.7931, 0.4666, 0.8345, 0.454, 0.3345, 0.454, 0.2931, 0.4666, 0.8345, 0.454, 0.8727, 0.4336, 0.3727, 0.4336, 0.3345, 0.454, 0.8727, 0.4336, 0.9061, 0.4061, 0.4061, 0.4061, 0.3727, 0.4336, 0.9061, 0.4061, 0.9336, 0.3727, 0.4336, 0.3727, 0.4061, 0.4061, 0.9336, 0.3727, 0.954, 0.3345, 0.454, 0.3345, 0.4336, 0.3727, 0.954, 0.3345, 0.9666, 0.2931, 0.4666, 0.2931, 0.454, 0.3345, 0.9666, 0.2931, 0.9708, 0.25, 0.4708, 0.25, 0.4666, 0.2931, 1.0, 0.5, 1.0, 1.0, 0.875, 1.0, 0.875, 0.5, 0.875, 0.5, 0.875, 1.0, 0.75, 1.0, 0.75, 0.5, 0.75, 0.5, 0.75, 1.0, 0.625, 1.0, 0.625, 0.5, 0.375, 0.5, 0.375, 1.0, 0.25, 1.0, 0.25, 0.5, 0.4197, 0.4197, 0.25, 0.49, 0.08029, 0.4197, 0.01, 0.25, 0.08029, 0.08029, 0.25, 0.01, 0.4197, 0.08029, 0.49, 0.25, 0.25, 0.5, 0.25, 1.0, 0.125, 1.0, 0.125, 0.5, 0.125, 0.5, 0.125, 1.0, 0.0, 1.0, 0.0, 0.5, 0.75, 0.49, 0.9197, 0.4197, 0.99, 0.25, 0.9197, 0.08029, 0.75, 0.01, 0.5803, 0.08029, 0.51, 0.25, 0.5803, 0.4197, 1.0, 0.5, 1.0, 1.0, 0.8333, 1.0, 0.8333, 0.5, 0.5, 0.5, 0.3333, 0.5, 0.3333, 0.5, 0.5, 0.5, 0.8333, 0.5, 0.8333, 1.0, 0.6667, 1.0, 0.6667, 0.5, 1.0, 0.5, 1.0, 1.0, 0.8333, 1.0, 0.8333, 0.5, 0.8333, 0.5, 0.8333, 1.0, 0.6667, 1.0, 0.6667, 0.5, 0.6667, 0.5, 0.6667, 1.0, 0.5, 1.0, 0.5, 0.5, 0.5, 0.5, 0.5, 1.0, 0.3333, 1.0, 0.3333, 0.5, 0.4578, 0.37, 0.25, 0.49, 0.04215, 0.37, 0.04215, 0.13, 0.25, 0.01, 0.4578, 0.13, 0.3333, 0.5, 0.3333, 1.0, 0.1667, 1.0, 0.1667, 0.5, 0.1667, 0.5, 0.1667, 1.0, -8.941e-08, 1.0, -8.941e-08, 0.5, 0.75, 0.49, 0.9578, 0.37, 0.9578, 0.13, 0.75, 0.01, 0.5422, 0.13, 0.5422, 0.37, 0.8333, 0.5, 0.6667, 0.5, 0.6667, 0.5, 0.8333, 0.5, 0.1667, 0.5, -8.941e-08, 0.5, -8.941e-08, 0.5, 0.1667, 0.5, 0.6667, 0.5, 0.6667, 1.0, 0.5, 1.0, 0.5, 0.5, 0.6667, 0.5, 0.5, 0.5, 0.5, 0.5, 0.6667, 0.5, 0.5, 0.5, 0.5, 1.0, 0.3333, 1.0, 0.3333, 0.5, 0.4578, 0.37, 0.25, 0.49, 0.04215, 0.37, 0.04215, 0.13, 0.25, 0.01, 0.4578, 0.13, 0.75, 0.49, 0.9578, 0.37, 0.9578, 0.13, 0.75, 0.01, 0.5422, 0.13, 0.5422, 0.37, 0.3333, 0.5, 0.3333, 1.0, 0.1667, 1.0, 0.1667, 0.5, 1.0, 0.5, 0.8333, 0.5, 0.8333, 0.5, 1.0, 0.5, 0.1667, 0.5, 0.1667, 1.0, -8.941e-08, 1.0, -8.941e-08, 0.5, 0.3333, 0.5, 0.1667, 0.5, 0.1667, 0.5, 0.3333, 0.5, 1.0, 0.5, 0.9688, 0.5, 0.9688, 1.0, 1.0, 1.0, 0.9688, 0.5, 0.9375, 0.5, 0.9375, 1.0, 0.9688, 1.0, 0.9375, 0.5, 0.9062, 0.5, 0.9062, 1.0, 0.9375, 1.0, 0.9062, 0.5, 0.875, 0.5, 0.875, 1.0, 0.9062, 1.0, 0.875, 0.5, 0.8438, 0.5, 0.8438, 1.0, 0.875, 1.0, 0.8438, 0.5, 0.8125, 0.5, 0.8125, 1.0, 0.8438, 1.0, 0.8125, 0.5, 0.7812, 0.5, 0.7812, 1.0, 0.8125, 1.0, 0.7812, 0.5, 0.75, 0.5, 0.75, 1.0, 0.7812, 1.0, 0.7931, 0.4666, 0.7968, 0.4854, 0.75, 0.49, 0.75, 0.4708, 0.25, 0.4708, 0.25, 0.49, 0.2968, 0.4854, 0.2931, 0.4666, 0.8345, 0.454, 0.8418, 0.4717, 0.7968, 0.4854, 0.7931, 0.4666, 0.2931, 0.4666, 0.2968, 0.4854, 0.3418, 0.4717, 0.3345, 0.454, 0.8727, 0.4336, 0.8833, 0.4496, 0.8418, 0.4717, 0.8345, 0.454, 0.3345, 0.454, 0.3418, 0.4717, 0.3833, 0.4496, 0.3727, 0.4336, 0.9061, 0.4061, 0.9197, 0.4197, 0.8833, 0.4496, 0.8727, 0.4336, 0.3727, 0.4336, 0.3833, 0.4496, 0.4197, 0.4197, 0.4061, 0.4061, 0.9336, 0.3727, 0.9496, 0.3833, 0.9197, 0.4197, 0.9061, 0.4061, 0.4061, 0.4061, 0.4197, 0.4197, 0.4496, 0.3833, 0.4336, 0.3727, 0.954, 0.3345, 0.9717, 0.3418, 0.9496, 0.3833, 0.9336, 0.3727, 0.4336, 0.3727, 0.4496, 0.3833, 0.4717, 0.3418, 0.454, 0.3345, 0.9666, 0.2931, 0.9854, 0.2968, 0.9717, 0.3418, 0.954, 0.3345, 0.454, 0.3345, 0.4717, 0.3418, 0.4854, 0.2968, 0.4666, 0.2931, 0.9708, 0.25, 0.99, 0.25, 0.9854, 0.2968, 0.9666, 0.2931, 0.4666, 0.2931, 0.4854, 0.2968, 0.49, 0.25, 0.4708, 0.25, 0.75, 0.4708, 0.25, 0.4708, 0.2931, 0.4666, 0.7931, 0.4666, 0.7931, 0.4666, 0.2931, 0.4666, 0.3345, 0.454, 0.8345, 0.454, 0.8345, 0.454, 0.3345, 0.454, 0.3727, 0.4336, 0.8727, 0.4336, 0.8727, 0.4336, 0.3727, 0.4336, 0.4061, 0.4061, 0.9061, 0.4061, 0.9061, 0.4061, 0.4061, 0.4061, 0.4336, 0.3727, 0.9336, 0.3727, 0.9336, 0.3727, 0.4336, 0.3727, 0.454, 0.3345, 0.954, 0.3345, 0.954, 0.3345, 0.454, 0.3345, 0.4666, 0.2931, 0.9666, 0.2931, 0.9666, 0.2931, 0.4666, 0.2931, 0.4708, 0.25, 0.9708, 0.25, 1.0, 0.5, 0.875, 0.5, 0.875, 1.0, 1.0, 1.0, 0.875, 0.5, 0.75, 0.5, 0.75, 1.0, 0.875, 1.0, 0.75, 0.5, 0.625, 0.5, 0.625, 1.0, 0.75, 1.0, 0.375, 0.5, 0.25, 0.5, 0.25, 1.0, 0.375, 1.0, 0.4197, 0.4197, 0.49, 0.25, 0.4197, 0.08029, 0.25, 0.01, 0.08029, 0.08029, 0.01, 0.25, 0.08029, 0.4197, 0.25, 0.49, 0.25, 0.5, 0.125, 0.5, 0.125, 1.0, 0.25, 1.0, 0.125, 0.5, 0.0, 0.5, 0.0, 1.0, 0.125, 1.0, 0.75, 0.49, 0.5803, 0.4197, 0.51, 0.25, 0.5803, 0.08029, 0.75, 0.01, 0.9197, 0.08029, 0.99, 0.25, 0.9197, 0.4197, 1.0, 0.5, 0.8333, 0.5, 0.8333, 1.0, 1.0, 1.0, 0.5, 0.5, 0.5, 0.5, 0.3333, 0.5, 0.3333, 0.5, 0.8333, 0.5, 0.6667, 0.5, 0.6667, 1.0, 0.8333, 1.0, 1.0, 0.5, 0.8333, 0.5, 0.8333, 1.0, 1.0, 1.0, 0.8333, 0.5, 0.6667, 0.5, 0.6667, 1.0, 0.8333, 1.0, 0.6667, 0.5, 0.5, 0.5, 0.5, 1.0, 0.6667, 1.0, 0.5, 0.5, 0.3333, 0.5, 0.3333, 1.0, 0.5, 1.0, 0.4578, 0.37, 0.4578, 0.13, 0.25, 0.01, 0.04215, 0.13, 0.04215, 0.37, 0.25, 0.49, 0.3333, 0.5, 0.1667, 0.5, 0.1667, 1.0, 0.3333, 1.0, 0.1667, 0.5, -8.941e-08, 0.5, -8.941e-08, 1.0, 0.1667, 1.0, 0.75, 0.49, 0.5422, 0.37, 0.5422, 0.13, 0.75, 0.01, 0.9578, 0.13, 0.9578, 0.37, 0.8333, 0.5, 0.8333, 0.5, 0.6667, 0.5, 0.6667, 0.5, 0.1667, 0.5, 0.1667, 0.5, -8.941e-08, 0.5, -8.941e-08, 0.5, 0.6667, 0.5, 0.5, 0.5, 0.5, 1.0, 0.6667, 1.0, 0.6667, 0.5, 0.6667, 0.5, 0.5, 0.5, 0.5, 0.5, 0.5, 0.5, 0.3333, 0.5, 0.3333, 1.0, 0.5, 1.0, 0.4578, 0.37, 0.4578, 0.13, 0.25, 0.01, 0.04215, 0.13, 0.04215, 0.37, 0.25, 0.49, 0.75, 0.49, 0.5422, 0.37, 0.5422, 0.13, 0.75, 0.01, 0.9578, 0.13, 0.9578, 0.37, 0.3333, 0.5, 0.1667, 0.5, 0.1667, 1.0, 0.3333, 1.0, 1.0, 0.5, 1.0, 0.5, 0.8333, 0.5, 0.8333, 0.5, 0.1667, 0.5, -8.941e-08, 0.5, -8.941e-08, 1.0, 0.1667, 1.0, 0.3333, 0.5, 0.3333, 0.5, 0.1667, 0.5, 0.1667, 0.5])
me_cylinder_002.materials.append(mat_material_001)
me_cylinder_002.update()

# ---- objects
ob_face = bpy.data.objects.new('Face', me_cylinder_001)
ob_base = bpy.data.objects.new('Base', me_cylinder_002)

# ---- transforms, parenting, visibility, modifiers, constraints
ob_face.location = (0.0, 0.0, 0.0)
ob_base.location = (0.0, 0.0, 0.0)
ob_base.rotation_euler = (0.0, 1.571, 0.0)
ob_base.scale = (1.282, 1.0, 0.03137)

# ---- collection membership
col_collection.objects.link(ob_face)
col_collection.objects.link(ob_base)

# ---- scene / render settings (as saved in the file)
scene.frame_start = 1; scene.frame_end = 250; scene.frame_set(1)
scene.render.engine = 'BLENDER_EEVEE_NEXT'
bpy.context.view_layer.update()

# ---- added for rendering (the .blend has no active camera and no usable light): camera, sun
cam_auto = bpy.data.cameras.new('AutoCamera')
cam_auto.lens = 50.0
cam_auto.sensor_width = 36.0
cam_auto.clip_end = 1000.0
ob_auto_camera = bpy.data.objects.new('AutoCamera', cam_auto)
scene.collection.objects.link(ob_auto_camera)
ob_auto_camera.location = (3.97735, -4.77282, 2.4659)
ob_auto_camera.rotation_euler = (1.09748, -7.21219e-08, 0.694738)
scene.camera = ob_auto_camera
light_auto_sun = bpy.data.lights.new('AutoSun', 'SUN')
light_auto_sun.energy = 3.0
light_auto_sun.angle = 0.0523599
ob_auto_sun = bpy.data.objects.new('AutoSun', light_auto_sun)
scene.collection.objects.link(ob_auto_sun)
ob_auto_sun.rotation_euler = (0.872665, 0.174533, 0.523599)
bpy.context.view_layer.update()
